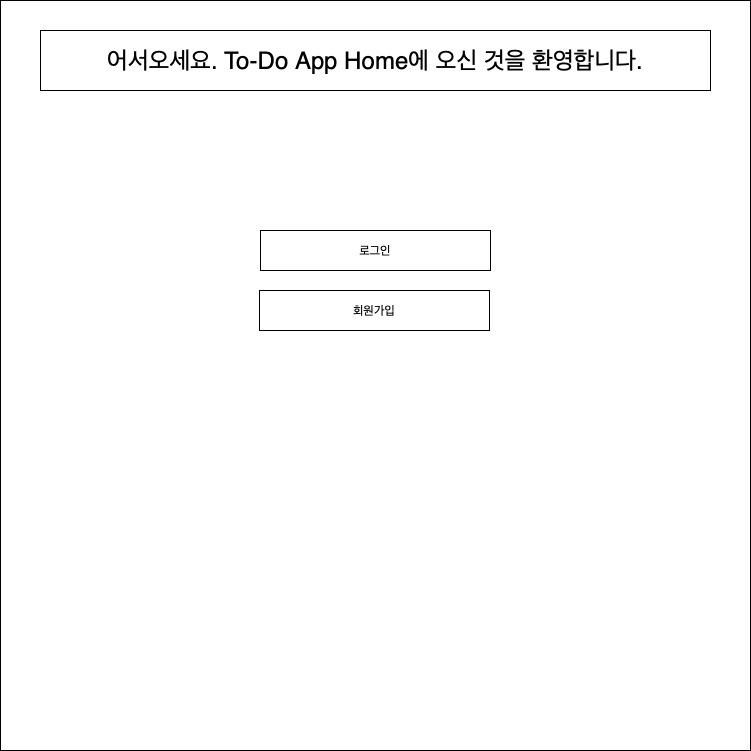

The diagram above was exported from draw.io. Its source (the exported page's mxGraphModel, read from the mxfile embedded in the PNG):
<mxGraphModel dx="954" dy="537" grid="1" gridSize="10" guides="1" tooltips="1" connect="1" arrows="1" fold="1" page="1" pageScale="1" pageWidth="827" pageHeight="1169" math="0" shadow="0">
  <root>
    <mxCell id="0" />
    <mxCell id="1" parent="0" />
    <mxCell id="0XBfApFnmQ8JkPYLsHZA-1" value="" style="whiteSpace=wrap;html=1;aspect=fixed;" vertex="1" parent="1">
      <mxGeometry x="40" y="30" width="750" height="750" as="geometry" />
    </mxCell>
    <mxCell id="0XBfApFnmQ8JkPYLsHZA-2" value="어서오세요. To-Do App Home에 오신 것을 환영합니다." style="rounded=0;whiteSpace=wrap;html=1;align=center;fontSize=24;spacingLeft=0;" vertex="1" parent="1">
      <mxGeometry x="80" y="60" width="670" height="60" as="geometry" />
    </mxCell>
    <mxCell id="0XBfApFnmQ8JkPYLsHZA-3" value="로그인" style="rounded=0;whiteSpace=wrap;html=1;" vertex="1" parent="1">
      <mxGeometry x="300" y="260" width="230" height="40" as="geometry" />
    </mxCell>
    <mxCell id="0XBfApFnmQ8JkPYLsHZA-5" value="회원가입" style="rounded=0;whiteSpace=wrap;html=1;" vertex="1" parent="1">
      <mxGeometry x="299" y="320" width="230" height="40" as="geometry" />
    </mxCell>
  </root>
</mxGraphModel>